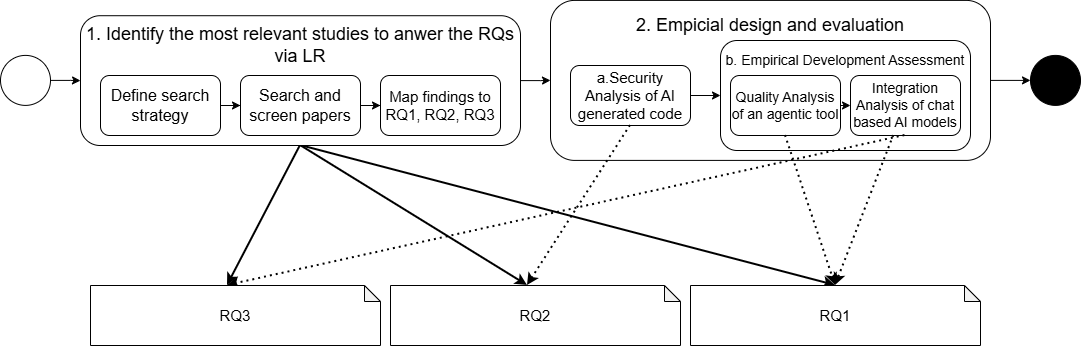

The diagram above was exported from draw.io. Its source (the exported page's mxGraphModel, read from the mxfile embedded in the PNG):
<mxGraphModel dx="1414" dy="777" grid="1" gridSize="10" guides="1" tooltips="1" connect="1" arrows="1" fold="1" page="1" pageScale="1" pageWidth="850" pageHeight="1100" math="0" shadow="0">
  <root>
    <mxCell id="0" />
    <mxCell id="1" parent="0" />
    <mxCell id="5aQ2urA9PS5nN95bJJch-16" edge="1" parent="1" source="30zM2nHf3ALke3CktOOW-1" style="edgeStyle=orthogonalEdgeStyle;rounded=0;orthogonalLoop=1;jettySize=auto;html=1;entryX=0;entryY=0.5;entryDx=0;entryDy=0;" target="5aQ2urA9PS5nN95bJJch-1">
      <mxGeometry relative="1" as="geometry" />
    </mxCell>
    <mxCell id="30zM2nHf3ALke3CktOOW-1" parent="1" style="ellipse;whiteSpace=wrap;html=1;aspect=fixed;" value="" vertex="1">
      <mxGeometry height="50" width="50" x="10" y="259.9" as="geometry" />
    </mxCell>
    <mxCell id="5aQ2urA9PS5nN95bJJch-26" edge="1" parent="1" source="5aQ2urA9PS5nN95bJJch-1" style="edgeStyle=orthogonalEdgeStyle;rounded=0;orthogonalLoop=1;jettySize=auto;html=1;entryX=0;entryY=0.5;entryDx=0;entryDy=0;" target="5aQ2urA9PS5nN95bJJch-18">
      <mxGeometry relative="1" as="geometry" />
    </mxCell>
    <mxCell id="UvaWGHGIjp3XwapGrYDe-10" edge="1" parent="1" source="5aQ2urA9PS5nN95bJJch-1" style="rounded=0;orthogonalLoop=1;jettySize=auto;html=1;exitX=0.5;exitY=1;exitDx=0;exitDy=0;strokeWidth=2;entryX=0.5;entryY=0;entryDx=0;entryDy=0;entryPerimeter=0;" target="UvaWGHGIjp3XwapGrYDe-2">
      <mxGeometry relative="1" as="geometry" />
    </mxCell>
    <mxCell id="UvaWGHGIjp3XwapGrYDe-11" edge="1" parent="1" source="5aQ2urA9PS5nN95bJJch-1" style="rounded=0;orthogonalLoop=1;jettySize=auto;html=1;exitX=0.5;exitY=1;exitDx=0;exitDy=0;strokeWidth=2;entryX=0;entryY=0;entryDx=137;entryDy=0;entryPerimeter=0;" target="UvaWGHGIjp3XwapGrYDe-5">
      <mxGeometry relative="1" as="geometry" />
    </mxCell>
    <mxCell id="UvaWGHGIjp3XwapGrYDe-12" edge="1" parent="1" source="5aQ2urA9PS5nN95bJJch-1" style="rounded=0;orthogonalLoop=1;jettySize=auto;html=1;exitX=0.5;exitY=1;exitDx=0;exitDy=0;strokeWidth=2;entryX=0;entryY=0;entryDx=137;entryDy=0;entryPerimeter=0;" target="UvaWGHGIjp3XwapGrYDe-6">
      <mxGeometry relative="1" as="geometry" />
    </mxCell>
    <mxCell id="5aQ2urA9PS5nN95bJJch-1" parent="1" style="rounded=1;whiteSpace=wrap;html=1;" value="" vertex="1">
      <mxGeometry height="129.79" width="440" x="90" y="220.20999999999998" as="geometry" />
    </mxCell>
    <mxCell id="5aQ2urA9PS5nN95bJJch-12" edge="1" parent="1" source="5aQ2urA9PS5nN95bJJch-2" style="edgeStyle=orthogonalEdgeStyle;rounded=0;orthogonalLoop=1;jettySize=auto;html=1;entryX=0;entryY=0.5;entryDx=0;entryDy=0;" target="5aQ2urA9PS5nN95bJJch-3">
      <mxGeometry relative="1" as="geometry" />
    </mxCell>
    <mxCell id="5aQ2urA9PS5nN95bJJch-2" parent="1" style="rounded=1;whiteSpace=wrap;html=1;fontSize=16;" value="Define search strategy" vertex="1">
      <mxGeometry height="60" width="120" x="110" y="280" as="geometry" />
    </mxCell>
    <mxCell id="5aQ2urA9PS5nN95bJJch-13" edge="1" parent="1" source="5aQ2urA9PS5nN95bJJch-3" style="edgeStyle=orthogonalEdgeStyle;rounded=0;orthogonalLoop=1;jettySize=auto;html=1;entryX=0;entryY=0.5;entryDx=0;entryDy=0;" target="5aQ2urA9PS5nN95bJJch-4">
      <mxGeometry relative="1" as="geometry" />
    </mxCell>
    <mxCell id="5aQ2urA9PS5nN95bJJch-3" parent="1" style="rounded=1;whiteSpace=wrap;html=1;fontSize=16;" value="Search and screen papers" vertex="1">
      <mxGeometry height="60" width="120" x="250" y="280" as="geometry" />
    </mxCell>
    <mxCell id="5aQ2urA9PS5nN95bJJch-4" parent="1" style="rounded=1;whiteSpace=wrap;html=1;fontSize=15;" value="Map findings to RQ1, RQ2, RQ3" vertex="1">
      <mxGeometry height="60" width="120" x="390" y="280" as="geometry" />
    </mxCell>
    <mxCell id="5aQ2urA9PS5nN95bJJch-6" parent="1" style="text;html=1;whiteSpace=wrap;strokeColor=none;fillColor=none;align=center;verticalAlign=middle;rounded=0;fontSize=18;" value="1. Identify the most relevant studies to anwer the RQs via LR" vertex="1">
      <mxGeometry height="30" width="440" x="90" y="235" as="geometry" />
    </mxCell>
    <mxCell id="5aQ2urA9PS5nN95bJJch-38" edge="1" parent="1" source="5aQ2urA9PS5nN95bJJch-18" style="edgeStyle=orthogonalEdgeStyle;rounded=0;orthogonalLoop=1;jettySize=auto;html=1;entryX=0;entryY=0.5;entryDx=0;entryDy=0;">
      <mxGeometry relative="1" as="geometry">
        <mxPoint x="1040" y="284.9000000000001" as="targetPoint" />
      </mxGeometry>
    </mxCell>
    <mxCell id="5aQ2urA9PS5nN95bJJch-18" parent="1" style="rounded=1;whiteSpace=wrap;html=1;" value="" vertex="1">
      <mxGeometry height="160" width="440" x="560" y="204.9" as="geometry" />
    </mxCell>
    <mxCell id="5aQ2urA9PS5nN95bJJch-32" edge="1" parent="1" source="5aQ2urA9PS5nN95bJJch-19" style="edgeStyle=orthogonalEdgeStyle;rounded=0;orthogonalLoop=1;jettySize=auto;html=1;entryX=0;entryY=0.5;entryDx=0;entryDy=0;" target="5aQ2urA9PS5nN95bJJch-22">
      <mxGeometry relative="1" as="geometry" />
    </mxCell>
    <mxCell id="5aQ2urA9PS5nN95bJJch-19" parent="1" style="rounded=1;whiteSpace=wrap;html=1;fontSize=15;" value="a.Security Analysis of AI generated code" vertex="1">
      <mxGeometry height="60" width="120" x="580" y="270" as="geometry" />
    </mxCell>
    <mxCell id="5aQ2urA9PS5nN95bJJch-22" parent="1" style="rounded=1;whiteSpace=wrap;html=1;" value="" vertex="1">
      <mxGeometry height="110" width="250" x="730" y="245" as="geometry" />
    </mxCell>
    <mxCell id="aaqR4-tqqrU17_Oq-vw4-1" edge="1" parent="1" source="5aQ2urA9PS5nN95bJJch-23" style="edgeStyle=orthogonalEdgeStyle;rounded=0;orthogonalLoop=1;jettySize=auto;html=1;exitX=1;exitY=0.5;exitDx=0;exitDy=0;entryX=0;entryY=0.5;entryDx=0;entryDy=0;" target="5aQ2urA9PS5nN95bJJch-24">
      <mxGeometry relative="1" as="geometry" />
    </mxCell>
    <mxCell id="5aQ2urA9PS5nN95bJJch-23" parent="1" style="rounded=1;whiteSpace=wrap;html=1;fontSize=14;" value="Quality Analysis of an agentic tool" vertex="1">
      <mxGeometry height="60" width="110" x="740" y="280" as="geometry" />
    </mxCell>
    <mxCell id="5aQ2urA9PS5nN95bJJch-24" parent="1" style="rounded=1;whiteSpace=wrap;html=1;fontSize=14;" value="Integration Analysis of chat based AI models" vertex="1">
      <mxGeometry height="60" width="110" x="860" y="280" as="geometry" />
    </mxCell>
    <mxCell id="5aQ2urA9PS5nN95bJJch-25" parent="1" style="text;html=1;whiteSpace=wrap;strokeColor=none;fillColor=none;align=center;verticalAlign=middle;rounded=0;fontSize=18;" value="2. Empicial design and evaluation" vertex="1">
      <mxGeometry height="30" width="400" x="580" y="215" as="geometry" />
    </mxCell>
    <mxCell id="5aQ2urA9PS5nN95bJJch-33" parent="1" style="text;html=1;whiteSpace=wrap;strokeColor=none;fillColor=none;align=center;verticalAlign=middle;rounded=0;fontSize=14;" value="b. Empirical Development Assessment" vertex="1">
      <mxGeometry height="30" width="250" x="730" y="250" as="geometry" />
    </mxCell>
    <mxCell id="5aQ2urA9PS5nN95bJJch-40" parent="1" style="ellipse;whiteSpace=wrap;html=1;aspect=fixed;fillColor=#000000;" value="" vertex="1">
      <mxGeometry height="50" width="50" x="1040" y="259.9" as="geometry" />
    </mxCell>
    <mxCell id="nA3fSyMRjEzDXqTproek-4" edge="1" parent="1" source="5aQ2urA9PS5nN95bJJch-23" style="endArrow=classic;html=1;rounded=0;exitX=0.5;exitY=1;exitDx=0;exitDy=0;entryX=0.5;entryY=0;entryDx=0;entryDy=0;entryPerimeter=0;dashed=1;dashPattern=1 2;strokeWidth=2;" target="UvaWGHGIjp3XwapGrYDe-2" value="">
      <mxGeometry relative="1" as="geometry">
        <mxPoint x="794.5" y="340" as="sourcePoint" />
        <mxPoint x="794.9949999999999" y="425" as="targetPoint" />
      </mxGeometry>
    </mxCell>
    <mxCell id="nA3fSyMRjEzDXqTproek-7" edge="1" parent="1" style="endArrow=classic;html=1;rounded=0;dashed=1;dashPattern=1 2;strokeWidth=2;entryX=0;entryY=0;entryDx=137;entryDy=0;entryPerimeter=0;" target="UvaWGHGIjp3XwapGrYDe-6" value="">
      <mxGeometry relative="1" as="geometry">
        <mxPoint x="914.5" y="340" as="sourcePoint" />
        <mxPoint x="870" y="480" as="targetPoint" />
      </mxGeometry>
    </mxCell>
    <mxCell id="UvaWGHGIjp3XwapGrYDe-2" parent="1" style="shape=note;whiteSpace=wrap;html=1;backgroundOutline=1;darkOpacity=0.05;size=16;fontSize=15;" value="RQ1" vertex="1">
      <mxGeometry height="60" width="290" x="700" y="490" as="geometry" />
    </mxCell>
    <mxCell id="UvaWGHGIjp3XwapGrYDe-5" parent="1" style="shape=note;whiteSpace=wrap;html=1;backgroundOutline=1;darkOpacity=0.05;size=16;fontSize=15;" value="RQ2" vertex="1">
      <mxGeometry height="60" width="290" x="400" y="490" as="geometry" />
    </mxCell>
    <mxCell id="UvaWGHGIjp3XwapGrYDe-6" parent="1" style="shape=note;whiteSpace=wrap;html=1;backgroundOutline=1;darkOpacity=0.05;size=16;fontSize=15;" value="RQ3" vertex="1">
      <mxGeometry height="60" width="290" x="100" y="490" as="geometry" />
    </mxCell>
    <mxCell id="UvaWGHGIjp3XwapGrYDe-13" edge="1" parent="1" source="5aQ2urA9PS5nN95bJJch-19" style="rounded=0;orthogonalLoop=1;jettySize=auto;html=1;exitX=0.5;exitY=1;exitDx=0;exitDy=0;entryX=0;entryY=0;entryDx=137;entryDy=0;entryPerimeter=0;dashed=1;dashPattern=1 2;strokeWidth=2;" target="UvaWGHGIjp3XwapGrYDe-5">
      <mxGeometry relative="1" as="geometry" />
    </mxCell>
    <mxCell id="UvaWGHGIjp3XwapGrYDe-14" edge="1" parent="1" source="5aQ2urA9PS5nN95bJJch-24" style="rounded=0;orthogonalLoop=1;jettySize=auto;html=1;entryX=0.5;entryY=0;entryDx=0;entryDy=0;entryPerimeter=0;strokeWidth=2;dashed=1;dashPattern=1 2;" target="UvaWGHGIjp3XwapGrYDe-2">
      <mxGeometry relative="1" as="geometry" />
    </mxCell>
  </root>
</mxGraphModel>